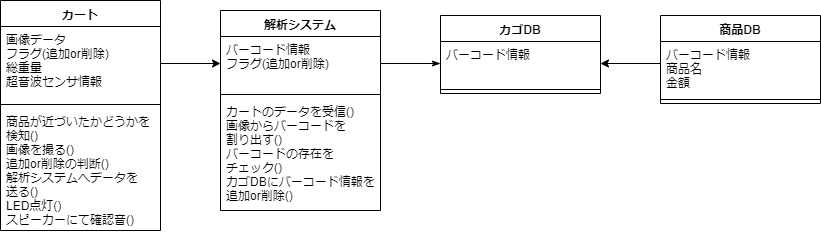

The diagram above was exported from draw.io. Its source (the exported page's mxGraphModel, read from the mxfile embedded in the PNG):
<mxGraphModel dx="1422" dy="903" grid="1" gridSize="10" guides="1" tooltips="1" connect="1" arrows="1" fold="1" page="1" pageScale="1" pageWidth="827" pageHeight="1169" math="0" shadow="0">
  <root>
    <mxCell id="0" />
    <mxCell id="1" parent="0" />
    <mxCell id="VsKpoMJgu92who8x4NZH-9" value="カート" style="swimlane;fontStyle=1;align=center;verticalAlign=top;childLayout=stackLayout;horizontal=1;startSize=26;horizontalStack=0;resizeParent=1;resizeParentMax=0;resizeLast=0;collapsible=1;marginBottom=0;" parent="1" vertex="1">
      <mxGeometry x="100" y="260" width="160" height="230" as="geometry" />
    </mxCell>
    <mxCell id="VsKpoMJgu92who8x4NZH-10" value="画像データ&#10;フラグ(追加or削除)&#10;総重量&#10;超音波センサ情報" style="text;strokeColor=none;fillColor=none;align=left;verticalAlign=top;spacingLeft=4;spacingRight=4;overflow=hidden;rotatable=0;points=[[0,0.5],[1,0.5]];portConstraint=eastwest;" parent="VsKpoMJgu92who8x4NZH-9" vertex="1">
      <mxGeometry y="26" width="160" height="74" as="geometry" />
    </mxCell>
    <mxCell id="VsKpoMJgu92who8x4NZH-11" value="" style="line;strokeWidth=1;fillColor=none;align=left;verticalAlign=middle;spacingTop=-1;spacingLeft=3;spacingRight=3;rotatable=0;labelPosition=right;points=[];portConstraint=eastwest;" parent="VsKpoMJgu92who8x4NZH-9" vertex="1">
      <mxGeometry y="100" width="160" height="8" as="geometry" />
    </mxCell>
    <mxCell id="VsKpoMJgu92who8x4NZH-12" value="商品が近づいたかどうかを&#10;検知()&#10;画像を撮る()&#10;追加or削除の判断()&#10;解析システムへデータを&#10;送る()&#10;LED点灯()&#10;スピーカーにて確認音()" style="text;strokeColor=none;fillColor=none;align=left;verticalAlign=top;spacingLeft=4;spacingRight=4;overflow=hidden;rotatable=0;points=[[0,0.5],[1,0.5]];portConstraint=eastwest;" parent="VsKpoMJgu92who8x4NZH-9" vertex="1">
      <mxGeometry y="108" width="160" height="122" as="geometry" />
    </mxCell>
    <mxCell id="VsKpoMJgu92who8x4NZH-13" value="解析システム" style="swimlane;fontStyle=1;align=center;verticalAlign=top;childLayout=stackLayout;horizontal=1;startSize=26;horizontalStack=0;resizeParent=1;resizeParentMax=0;resizeLast=0;collapsible=1;marginBottom=0;" parent="1" vertex="1">
      <mxGeometry x="320" y="270" width="160" height="200" as="geometry">
        <mxRectangle x="240" y="265" width="100" height="26" as="alternateBounds" />
      </mxGeometry>
    </mxCell>
    <mxCell id="VsKpoMJgu92who8x4NZH-14" value="バーコード情報&#10;フラグ(追加or削除)" style="text;strokeColor=none;fillColor=none;align=left;verticalAlign=top;spacingLeft=4;spacingRight=4;overflow=hidden;rotatable=0;points=[[0,0.5],[1,0.5]];portConstraint=eastwest;" parent="VsKpoMJgu92who8x4NZH-13" vertex="1">
      <mxGeometry y="26" width="160" height="54" as="geometry" />
    </mxCell>
    <mxCell id="VsKpoMJgu92who8x4NZH-15" value="" style="line;strokeWidth=1;fillColor=none;align=left;verticalAlign=middle;spacingTop=-1;spacingLeft=3;spacingRight=3;rotatable=0;labelPosition=right;points=[];portConstraint=eastwest;" parent="VsKpoMJgu92who8x4NZH-13" vertex="1">
      <mxGeometry y="80" width="160" height="8" as="geometry" />
    </mxCell>
    <mxCell id="VsKpoMJgu92who8x4NZH-16" value="カートのデータを受信()&#10;画像からバーコードを&#10;割り出す()&#10;バーコードの存在を&#10;チェック()&#10;カゴDBにバーコード情報を&#10;追加or削除()" style="text;strokeColor=none;fillColor=none;align=left;verticalAlign=top;spacingLeft=4;spacingRight=4;overflow=hidden;rotatable=0;points=[[0,0.5],[1,0.5]];portConstraint=eastwest;" parent="VsKpoMJgu92who8x4NZH-13" vertex="1">
      <mxGeometry y="88" width="160" height="112" as="geometry" />
    </mxCell>
    <mxCell id="VsKpoMJgu92who8x4NZH-17" value="カゴDB" style="swimlane;fontStyle=1;align=center;verticalAlign=top;childLayout=stackLayout;horizontal=1;startSize=26;horizontalStack=0;resizeParent=1;resizeParentMax=0;resizeLast=0;collapsible=1;marginBottom=0;" parent="1" vertex="1">
      <mxGeometry x="540" y="275" width="160" height="78" as="geometry" />
    </mxCell>
    <mxCell id="VsKpoMJgu92who8x4NZH-18" value="バーコード情報" style="text;strokeColor=none;fillColor=none;align=left;verticalAlign=top;spacingLeft=4;spacingRight=4;overflow=hidden;rotatable=0;points=[[0,0.5],[1,0.5]];portConstraint=eastwest;" parent="VsKpoMJgu92who8x4NZH-17" vertex="1">
      <mxGeometry y="26" width="160" height="44" as="geometry" />
    </mxCell>
    <mxCell id="VsKpoMJgu92who8x4NZH-19" value="" style="line;strokeWidth=1;fillColor=none;align=left;verticalAlign=middle;spacingTop=-1;spacingLeft=3;spacingRight=3;rotatable=0;labelPosition=right;points=[];portConstraint=eastwest;" parent="VsKpoMJgu92who8x4NZH-17" vertex="1">
      <mxGeometry y="70" width="160" height="8" as="geometry" />
    </mxCell>
    <mxCell id="VsKpoMJgu92who8x4NZH-26" value="商品DB" style="swimlane;fontStyle=1;align=center;verticalAlign=top;childLayout=stackLayout;horizontal=1;startSize=26;horizontalStack=0;resizeParent=1;resizeParentMax=0;resizeLast=0;collapsible=1;marginBottom=0;" parent="1" vertex="1">
      <mxGeometry x="760" y="275" width="160" height="88" as="geometry" />
    </mxCell>
    <mxCell id="VsKpoMJgu92who8x4NZH-27" value="バーコード情報&#10;商品名&#10;金額" style="text;strokeColor=none;fillColor=none;align=left;verticalAlign=top;spacingLeft=4;spacingRight=4;overflow=hidden;rotatable=0;points=[[0,0.5],[1,0.5]];portConstraint=eastwest;" parent="VsKpoMJgu92who8x4NZH-26" vertex="1">
      <mxGeometry y="26" width="160" height="54" as="geometry" />
    </mxCell>
    <mxCell id="VsKpoMJgu92who8x4NZH-28" value="" style="line;strokeWidth=1;fillColor=none;align=left;verticalAlign=middle;spacingTop=-1;spacingLeft=3;spacingRight=3;rotatable=0;labelPosition=right;points=[];portConstraint=eastwest;" parent="VsKpoMJgu92who8x4NZH-26" vertex="1">
      <mxGeometry y="80" width="160" height="8" as="geometry" />
    </mxCell>
    <mxCell id="VsKpoMJgu92who8x4NZH-44" style="edgeStyle=orthogonalEdgeStyle;rounded=0;orthogonalLoop=1;jettySize=auto;html=1;exitX=1;exitY=0.5;exitDx=0;exitDy=0;entryX=0;entryY=0.5;entryDx=0;entryDy=0;" parent="1" source="VsKpoMJgu92who8x4NZH-10" target="VsKpoMJgu92who8x4NZH-14" edge="1">
      <mxGeometry relative="1" as="geometry" />
    </mxCell>
    <mxCell id="VsKpoMJgu92who8x4NZH-46" style="edgeStyle=orthogonalEdgeStyle;rounded=0;orthogonalLoop=1;jettySize=auto;html=1;exitX=1;exitY=0.5;exitDx=0;exitDy=0;entryX=0;entryY=0.5;entryDx=0;entryDy=0;endArrow=classicThin;endFill=1;" parent="1" source="VsKpoMJgu92who8x4NZH-14" target="VsKpoMJgu92who8x4NZH-18" edge="1">
      <mxGeometry relative="1" as="geometry" />
    </mxCell>
    <mxCell id="VsKpoMJgu92who8x4NZH-47" style="edgeStyle=orthogonalEdgeStyle;rounded=0;orthogonalLoop=1;jettySize=auto;html=1;exitX=1;exitY=0.5;exitDx=0;exitDy=0;endArrow=none;endFill=0;startArrow=classic;startFill=1;" parent="1" source="VsKpoMJgu92who8x4NZH-18" edge="1">
      <mxGeometry relative="1" as="geometry">
        <mxPoint x="760" y="323" as="targetPoint" />
      </mxGeometry>
    </mxCell>
  </root>
</mxGraphModel>